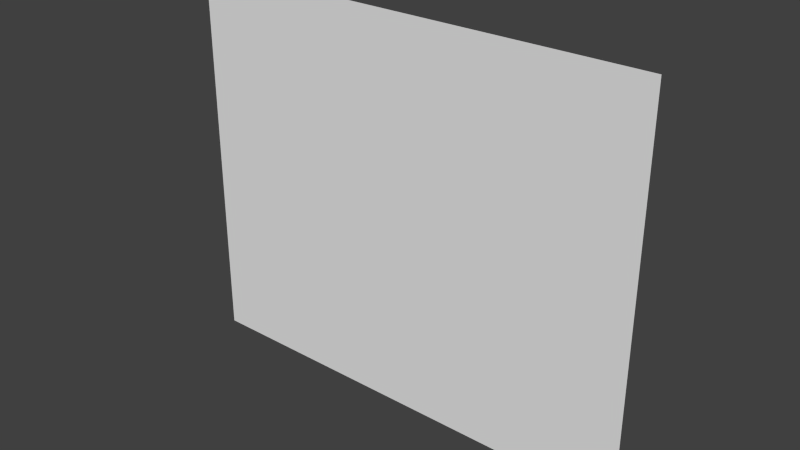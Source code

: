 # Source: Title.blend  (saved by Blender 2.62.0; exported with 4.5.12 LTS)
import bpy
from mathutils import Matrix  # noqa: F401  (used for matrix-valued properties, if any)

bpy.ops.wm.read_factory_settings(use_empty=True)
scene = bpy.context.scene
scene.name = 'Scene'

# ---- collections
col_collection_1 = bpy.data.collections.new('Collection 1'); scene.collection.children.link(col_collection_1)

# ---- materials (node trees are filled in below, after node groups)
mat_material = bpy.data.materials.new('Material')
mat_material.alpha_threshold = 0.0
mat_material.use_transparent_shadow = False
mat_material.roughness = 0.5

# ---- material node trees

# ---- world
world_world = bpy.data.worlds.new('World'); scene.world = world_world
world_world.color = (0.05088, 0.05088, 0.05088)
world_world.use_sun_shadow = False
world_world.sun_shadow_jitter_overblur = 0.0
world_world.cycles.sampling_method = 'MANUAL'
world_world.cycles.sample_map_resolution = 256

# ---- meshes
me_plane = bpy.data.meshes.new('Plane')
me_plane.from_pydata([(11.21, 9.535e-07, -9.244), (11.21, -9.535e-07, 9.244), (-11.21, -9.535e-07, 9.244), (-11.21, 9.535e-07, -9.244)], [], [(0, 3, 2, 1)])
_uv = me_plane.uv_layers.new(name='UVMap')
_uv.uv.foreach_set('vector', [-0.001993, 0.7247, 0.3331, 0.7247, 0.3331, 1.001, -0.0009137, 1.001])
me_plane.materials.append(mat_material)
me_plane.use_remesh_preserve_volume = False
me_plane.use_remesh_preserve_attributes = False
me_plane.use_mirror_vertex_groups = False
me_plane.update()

# ---- objects
ob_plane = bpy.data.objects.new('Plane', me_plane)

# ---- transforms, parenting, visibility, modifiers, constraints
ob_plane.location = (0.0, 0.0, 0.0)
ob_plane.lineart.crease_threshold = 0.0

# ---- collection membership
col_collection_1.objects.link(ob_plane)

# ---- scene / render settings (as saved in the file)
scene.frame_start = 1; scene.frame_end = 250; scene.frame_set(1)
scene.render.engine = 'BLENDER_EEVEE_NEXT'
scene.render.image_settings.color_mode = 'RGB'
scene.render.image_settings.compression = 90
scene.render.resolution_percentage = 50
scene.render.dither_intensity = 0.0
scene.render.bake_margin = 2
scene.render.bake_bias = 0.0
scene.cycles.use_denoising = False
scene.cycles.samples = 10
scene.cycles.sampling_pattern = 'TABULATED_SOBOL'
scene.cycles.light_sampling_threshold = 0.0
scene.cycles.use_adaptive_sampling = False
scene.cycles.use_light_tree = False
scene.cycles.blur_glossy = 0.0
scene.cycles.volume_bounces = 1
scene.cycles.pixel_filter_type = 'GAUSSIAN'
scene.cycles.sample_clamp_indirect = 0.0
scene.view_settings.view_transform = 'Standard'
bpy.context.view_layer.update()

# ---- added for rendering (the .blend has no active camera and no usable light): camera, sun
cam_auto = bpy.data.cameras.new('AutoCamera')
cam_auto.lens = 50.0
cam_auto.sensor_width = 36.0
cam_auto.clip_end = 1000.0
ob_auto_camera = bpy.data.objects.new('AutoCamera', cam_auto)
scene.collection.objects.link(ob_auto_camera)
ob_auto_camera.location = (26.8844, -32.2613, 21.5075)
ob_auto_camera.rotation_euler = (1.09748, -7.21219e-08, 0.694738)
scene.camera = ob_auto_camera
light_auto_sun = bpy.data.lights.new('AutoSun', 'SUN')
light_auto_sun.energy = 3.0
light_auto_sun.angle = 0.0523599
ob_auto_sun = bpy.data.objects.new('AutoSun', light_auto_sun)
scene.collection.objects.link(ob_auto_sun)
ob_auto_sun.rotation_euler = (0.872665, 0.174533, 0.523599)
bpy.context.view_layer.update()
